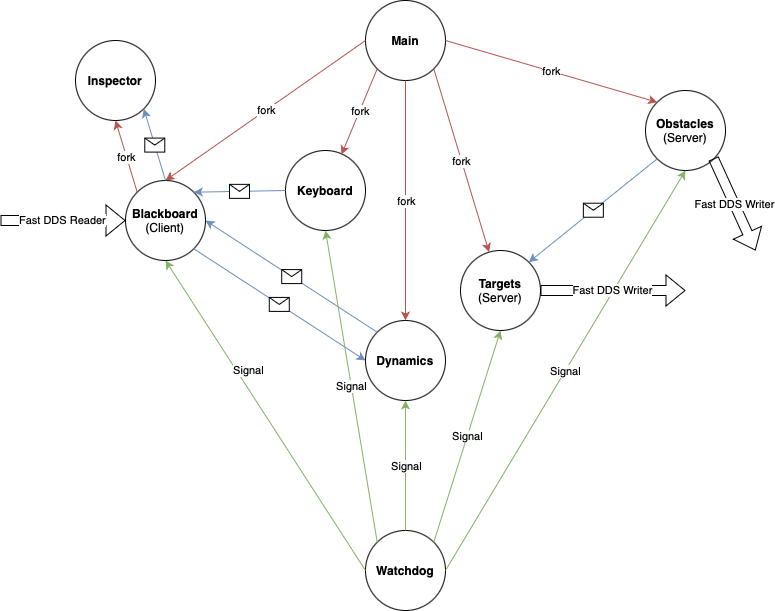

The diagram above was exported from draw.io. Its source (the exported page's mxGraphModel, read from the mxfile embedded in the PNG):
<mxGraphModel dx="1224" dy="816" grid="1" gridSize="10" guides="1" tooltips="1" connect="1" arrows="1" fold="1" page="1" pageScale="1" pageWidth="850" pageHeight="1100" math="0" shadow="0">
  <root>
    <mxCell id="0" />
    <mxCell id="1" parent="0" />
    <mxCell id="2wFwWWfG6IyBHLeUGANI-1" value="&lt;b&gt;Main&lt;/b&gt;" style="ellipse;whiteSpace=wrap;html=1;aspect=fixed;" parent="1" vertex="1">
      <mxGeometry x="413" y="50" width="80" height="80" as="geometry" />
    </mxCell>
    <mxCell id="2wFwWWfG6IyBHLeUGANI-2" value="&lt;b&gt;Blackboard&lt;/b&gt;&lt;div&gt;(Client)&lt;/div&gt;" style="ellipse;whiteSpace=wrap;html=1;aspect=fixed;" parent="1" vertex="1">
      <mxGeometry x="173" y="230" width="80" height="80" as="geometry" />
    </mxCell>
    <mxCell id="2wFwWWfG6IyBHLeUGANI-3" value="&lt;b&gt;Inspector&lt;/b&gt;" style="ellipse;whiteSpace=wrap;html=1;aspect=fixed;" parent="1" vertex="1">
      <mxGeometry x="123" y="90" width="80" height="80" as="geometry" />
    </mxCell>
    <mxCell id="2wFwWWfG6IyBHLeUGANI-4" value="&lt;b&gt;Dynamics&lt;/b&gt;" style="ellipse;whiteSpace=wrap;html=1;" parent="1" vertex="1">
      <mxGeometry x="413" y="370" width="80" height="80" as="geometry" />
    </mxCell>
    <mxCell id="2wFwWWfG6IyBHLeUGANI-5" value="&lt;b&gt;Targets&lt;/b&gt;&lt;div&gt;(Server)&lt;/div&gt;" style="ellipse;whiteSpace=wrap;html=1;aspect=fixed;" parent="1" vertex="1">
      <mxGeometry x="508" y="300" width="80" height="80" as="geometry" />
    </mxCell>
    <mxCell id="2wFwWWfG6IyBHLeUGANI-6" value="&lt;b&gt;Obstacles&lt;/b&gt;&lt;div&gt;(Server)&lt;b&gt;&lt;br&gt;&lt;/b&gt;&lt;/div&gt;" style="ellipse;whiteSpace=wrap;html=1;aspect=fixed;" parent="1" vertex="1">
      <mxGeometry x="693" y="140" width="80" height="80" as="geometry" />
    </mxCell>
    <mxCell id="2wFwWWfG6IyBHLeUGANI-7" value="&lt;b&gt;Keyboard&lt;/b&gt;" style="ellipse;whiteSpace=wrap;html=1;" parent="1" vertex="1">
      <mxGeometry x="333" y="200" width="80" height="80" as="geometry" />
    </mxCell>
    <mxCell id="2wFwWWfG6IyBHLeUGANI-9" value="" style="endArrow=classic;html=1;rounded=0;exitX=0;exitY=1;exitDx=0;exitDy=0;entryX=0.7;entryY=0.05;entryDx=0;entryDy=0;entryPerimeter=0;fillColor=#f8cecc;strokeColor=#b85450;" parent="1" source="2wFwWWfG6IyBHLeUGANI-1" target="2wFwWWfG6IyBHLeUGANI-7" edge="1">
      <mxGeometry relative="1" as="geometry">
        <mxPoint x="453" y="420" as="sourcePoint" />
        <mxPoint x="553" y="420" as="targetPoint" />
      </mxGeometry>
    </mxCell>
    <mxCell id="2wFwWWfG6IyBHLeUGANI-10" value="fork" style="edgeLabel;resizable=0;html=1;;align=center;verticalAlign=middle;" parent="2wFwWWfG6IyBHLeUGANI-9" connectable="0" vertex="1">
      <mxGeometry relative="1" as="geometry" />
    </mxCell>
    <mxCell id="2wFwWWfG6IyBHLeUGANI-12" value="" style="endArrow=classic;html=1;rounded=0;exitX=0;exitY=0.5;exitDx=0;exitDy=0;entryX=0.5;entryY=0;entryDx=0;entryDy=0;fillColor=#f8cecc;strokeColor=#b85450;" parent="1" source="2wFwWWfG6IyBHLeUGANI-1" target="2wFwWWfG6IyBHLeUGANI-2" edge="1">
      <mxGeometry relative="1" as="geometry">
        <mxPoint x="423" y="100" as="sourcePoint" />
        <mxPoint x="249" y="154" as="targetPoint" />
      </mxGeometry>
    </mxCell>
    <mxCell id="2wFwWWfG6IyBHLeUGANI-13" value="fork" style="edgeLabel;resizable=0;html=1;;align=center;verticalAlign=middle;" parent="2wFwWWfG6IyBHLeUGANI-12" connectable="0" vertex="1">
      <mxGeometry relative="1" as="geometry" />
    </mxCell>
    <mxCell id="2wFwWWfG6IyBHLeUGANI-14" value="" style="endArrow=classic;html=1;rounded=0;exitX=0.5;exitY=1;exitDx=0;exitDy=0;fillColor=#f8cecc;strokeColor=#b85450;entryX=0.5;entryY=0;entryDx=0;entryDy=0;" parent="1" source="2wFwWWfG6IyBHLeUGANI-1" target="2wFwWWfG6IyBHLeUGANI-4" edge="1">
      <mxGeometry relative="1" as="geometry">
        <mxPoint x="463" y="140" as="sourcePoint" />
        <mxPoint x="463" y="380" as="targetPoint" />
      </mxGeometry>
    </mxCell>
    <mxCell id="2wFwWWfG6IyBHLeUGANI-15" value="fork" style="edgeLabel;resizable=0;html=1;;align=center;verticalAlign=middle;" parent="2wFwWWfG6IyBHLeUGANI-14" connectable="0" vertex="1">
      <mxGeometry relative="1" as="geometry" />
    </mxCell>
    <mxCell id="2wFwWWfG6IyBHLeUGANI-16" value="" style="endArrow=classic;html=1;rounded=0;exitX=1;exitY=0.5;exitDx=0;exitDy=0;entryX=0;entryY=0;entryDx=0;entryDy=0;fillColor=#f8cecc;strokeColor=#b85450;" parent="1" source="2wFwWWfG6IyBHLeUGANI-1" target="2wFwWWfG6IyBHLeUGANI-6" edge="1">
      <mxGeometry relative="1" as="geometry">
        <mxPoint x="473" y="150" as="sourcePoint" />
        <mxPoint x="473" y="280" as="targetPoint" />
      </mxGeometry>
    </mxCell>
    <mxCell id="2wFwWWfG6IyBHLeUGANI-17" value="fork" style="edgeLabel;resizable=0;html=1;;align=center;verticalAlign=middle;" parent="2wFwWWfG6IyBHLeUGANI-16" connectable="0" vertex="1">
      <mxGeometry relative="1" as="geometry" />
    </mxCell>
    <mxCell id="2wFwWWfG6IyBHLeUGANI-18" value="" style="endArrow=classic;html=1;rounded=0;exitX=1;exitY=1;exitDx=0;exitDy=0;fillColor=#f8cecc;strokeColor=#b85450;" parent="1" source="2wFwWWfG6IyBHLeUGANI-1" target="2wFwWWfG6IyBHLeUGANI-5" edge="1">
      <mxGeometry relative="1" as="geometry">
        <mxPoint x="483" y="160" as="sourcePoint" />
        <mxPoint x="483" y="290" as="targetPoint" />
      </mxGeometry>
    </mxCell>
    <mxCell id="2wFwWWfG6IyBHLeUGANI-19" value="fork" style="edgeLabel;resizable=0;html=1;;align=center;verticalAlign=middle;" parent="2wFwWWfG6IyBHLeUGANI-18" connectable="0" vertex="1">
      <mxGeometry relative="1" as="geometry" />
    </mxCell>
    <mxCell id="2wFwWWfG6IyBHLeUGANI-20" value="" style="endArrow=classic;html=1;rounded=0;fillColor=#f8cecc;strokeColor=#b85450;exitX=0;exitY=0;exitDx=0;exitDy=0;entryX=0.5;entryY=1;entryDx=0;entryDy=0;" parent="1" source="2wFwWWfG6IyBHLeUGANI-2" target="2wFwWWfG6IyBHLeUGANI-3" edge="1">
      <mxGeometry relative="1" as="geometry">
        <mxPoint x="213" y="320" as="sourcePoint" />
        <mxPoint x="150" y="166" as="targetPoint" />
      </mxGeometry>
    </mxCell>
    <mxCell id="2wFwWWfG6IyBHLeUGANI-21" value="fork" style="edgeLabel;resizable=0;html=1;;align=center;verticalAlign=middle;" parent="2wFwWWfG6IyBHLeUGANI-20" connectable="0" vertex="1">
      <mxGeometry relative="1" as="geometry" />
    </mxCell>
    <mxCell id="2wFwWWfG6IyBHLeUGANI-29" value="" style="endArrow=classic;html=1;rounded=0;exitX=0;exitY=0.5;exitDx=0;exitDy=0;entryX=1;entryY=0;entryDx=0;entryDy=0;fillColor=#dae8fc;strokeColor=#6c8ebf;" parent="1" source="2wFwWWfG6IyBHLeUGANI-7" target="2wFwWWfG6IyBHLeUGANI-2" edge="1">
      <mxGeometry relative="1" as="geometry">
        <mxPoint x="453" y="420" as="sourcePoint" />
        <mxPoint x="553" y="420" as="targetPoint" />
      </mxGeometry>
    </mxCell>
    <mxCell id="2wFwWWfG6IyBHLeUGANI-30" value="" style="shape=message;html=1;outlineConnect=0;" parent="2wFwWWfG6IyBHLeUGANI-29" vertex="1">
      <mxGeometry width="20" height="14" relative="1" as="geometry">
        <mxPoint x="-10" y="-7" as="offset" />
      </mxGeometry>
    </mxCell>
    <mxCell id="2wFwWWfG6IyBHLeUGANI-33" value="" style="endArrow=classic;html=1;rounded=0;entryX=1;entryY=0.5;entryDx=0;entryDy=0;fillColor=#dae8fc;strokeColor=#6c8ebf;exitX=0;exitY=0;exitDx=0;exitDy=0;" parent="1" source="2wFwWWfG6IyBHLeUGANI-4" target="2wFwWWfG6IyBHLeUGANI-2" edge="1">
      <mxGeometry relative="1" as="geometry">
        <mxPoint x="403" y="380" as="sourcePoint" />
        <mxPoint x="435" y="282" as="targetPoint" />
      </mxGeometry>
    </mxCell>
    <mxCell id="2wFwWWfG6IyBHLeUGANI-34" value="" style="shape=message;html=1;outlineConnect=0;" parent="2wFwWWfG6IyBHLeUGANI-33" vertex="1">
      <mxGeometry width="20" height="14" relative="1" as="geometry">
        <mxPoint x="-10" y="-7" as="offset" />
      </mxGeometry>
    </mxCell>
    <mxCell id="2wFwWWfG6IyBHLeUGANI-35" value="" style="endArrow=classic;html=1;rounded=0;exitX=1;exitY=1;exitDx=0;exitDy=0;fillColor=#dae8fc;strokeColor=#6c8ebf;entryX=0;entryY=0.5;entryDx=0;entryDy=0;" parent="1" source="2wFwWWfG6IyBHLeUGANI-2" target="2wFwWWfG6IyBHLeUGANI-4" edge="1">
      <mxGeometry relative="1" as="geometry">
        <mxPoint x="263" y="360" as="sourcePoint" />
        <mxPoint x="423" y="310" as="targetPoint" />
      </mxGeometry>
    </mxCell>
    <mxCell id="2wFwWWfG6IyBHLeUGANI-36" value="" style="shape=message;html=1;outlineConnect=0;" parent="2wFwWWfG6IyBHLeUGANI-35" vertex="1">
      <mxGeometry width="20" height="14" relative="1" as="geometry">
        <mxPoint x="-10" y="-7" as="offset" />
      </mxGeometry>
    </mxCell>
    <mxCell id="2wFwWWfG6IyBHLeUGANI-38" value="" style="endArrow=classic;html=1;rounded=0;entryX=1;entryY=1;entryDx=0;entryDy=0;fillColor=#dae8fc;strokeColor=#6c8ebf;exitX=0.5;exitY=0;exitDx=0;exitDy=0;" parent="1" source="2wFwWWfG6IyBHLeUGANI-2" target="2wFwWWfG6IyBHLeUGANI-3" edge="1">
      <mxGeometry relative="1" as="geometry">
        <mxPoint x="213" y="300" as="sourcePoint" />
        <mxPoint x="193" y="290" as="targetPoint" />
      </mxGeometry>
    </mxCell>
    <mxCell id="2wFwWWfG6IyBHLeUGANI-39" value="" style="shape=message;html=1;outlineConnect=0;" parent="2wFwWWfG6IyBHLeUGANI-38" vertex="1">
      <mxGeometry width="20" height="14" relative="1" as="geometry">
        <mxPoint x="-10" y="-7" as="offset" />
      </mxGeometry>
    </mxCell>
    <mxCell id="2wFwWWfG6IyBHLeUGANI-49" value="&lt;b&gt;Watchdog&lt;/b&gt;" style="ellipse;whiteSpace=wrap;html=1;aspect=fixed;" parent="1" vertex="1">
      <mxGeometry x="413" y="580" width="80" height="80" as="geometry" />
    </mxCell>
    <mxCell id="2wFwWWfG6IyBHLeUGANI-52" value="" style="endArrow=classic;html=1;rounded=0;entryX=0.5;entryY=1;entryDx=0;entryDy=0;fillColor=#d5e8d4;strokeColor=#82b366;exitX=1;exitY=0;exitDx=0;exitDy=0;" parent="1" target="2wFwWWfG6IyBHLeUGANI-5" edge="1" source="2wFwWWfG6IyBHLeUGANI-49">
      <mxGeometry relative="1" as="geometry">
        <mxPoint x="483" y="590" as="sourcePoint" />
        <mxPoint x="553" y="420" as="targetPoint" />
      </mxGeometry>
    </mxCell>
    <mxCell id="2wFwWWfG6IyBHLeUGANI-53" value="Signal" style="edgeLabel;resizable=0;html=1;;align=center;verticalAlign=middle;" parent="2wFwWWfG6IyBHLeUGANI-52" connectable="0" vertex="1">
      <mxGeometry relative="1" as="geometry" />
    </mxCell>
    <mxCell id="2wFwWWfG6IyBHLeUGANI-55" value="" style="endArrow=classic;html=1;rounded=0;exitX=1;exitY=0.5;exitDx=0;exitDy=0;entryX=0.5;entryY=1;entryDx=0;entryDy=0;fillColor=#d5e8d4;strokeColor=#82b366;" parent="1" source="2wFwWWfG6IyBHLeUGANI-49" target="2wFwWWfG6IyBHLeUGANI-6" edge="1">
      <mxGeometry relative="1" as="geometry">
        <mxPoint x="503" y="630" as="sourcePoint" />
        <mxPoint x="703" y="390" as="targetPoint" />
      </mxGeometry>
    </mxCell>
    <mxCell id="2wFwWWfG6IyBHLeUGANI-56" value="Signal" style="edgeLabel;resizable=0;html=1;;align=center;verticalAlign=middle;" parent="2wFwWWfG6IyBHLeUGANI-55" connectable="0" vertex="1">
      <mxGeometry relative="1" as="geometry" />
    </mxCell>
    <mxCell id="2wFwWWfG6IyBHLeUGANI-57" value="" style="endArrow=classic;html=1;rounded=0;entryX=0.5;entryY=1;entryDx=0;entryDy=0;fillColor=#d5e8d4;strokeColor=#82b366;" parent="1" source="2wFwWWfG6IyBHLeUGANI-49" target="2wFwWWfG6IyBHLeUGANI-4" edge="1">
      <mxGeometry relative="1" as="geometry">
        <mxPoint x="513" y="640" as="sourcePoint" />
        <mxPoint x="713" y="400" as="targetPoint" />
      </mxGeometry>
    </mxCell>
    <mxCell id="2wFwWWfG6IyBHLeUGANI-58" value="Signal" style="edgeLabel;resizable=0;html=1;;align=center;verticalAlign=middle;" parent="2wFwWWfG6IyBHLeUGANI-57" connectable="0" vertex="1">
      <mxGeometry relative="1" as="geometry" />
    </mxCell>
    <mxCell id="2wFwWWfG6IyBHLeUGANI-59" value="" style="endArrow=classic;html=1;rounded=0;entryX=0.5;entryY=1;entryDx=0;entryDy=0;fillColor=#d5e8d4;strokeColor=#82b366;exitX=0;exitY=0;exitDx=0;exitDy=0;" parent="1" target="2wFwWWfG6IyBHLeUGANI-7" edge="1" source="2wFwWWfG6IyBHLeUGANI-49">
      <mxGeometry relative="1" as="geometry">
        <mxPoint x="423" y="590" as="sourcePoint" />
        <mxPoint x="723" y="410" as="targetPoint" />
        <Array as="points" />
      </mxGeometry>
    </mxCell>
    <mxCell id="2wFwWWfG6IyBHLeUGANI-60" value="Signal" style="edgeLabel;resizable=0;html=1;;align=center;verticalAlign=middle;" parent="2wFwWWfG6IyBHLeUGANI-59" connectable="0" vertex="1">
      <mxGeometry relative="1" as="geometry" />
    </mxCell>
    <mxCell id="2wFwWWfG6IyBHLeUGANI-62" value="" style="endArrow=classic;html=1;rounded=0;entryX=0.5;entryY=1;entryDx=0;entryDy=0;fillColor=#d5e8d4;strokeColor=#82b366;exitX=0;exitY=0.5;exitDx=0;exitDy=0;" parent="1" target="2wFwWWfG6IyBHLeUGANI-2" edge="1" source="2wFwWWfG6IyBHLeUGANI-49">
      <mxGeometry relative="1" as="geometry">
        <mxPoint x="425" y="592" as="sourcePoint" />
        <mxPoint x="733" y="420" as="targetPoint" />
      </mxGeometry>
    </mxCell>
    <mxCell id="_zlMVi3eePeW5JNqnYvY-4" value="Fast DDS Reader" style="shape=flexArrow;endArrow=classic;html=1;rounded=0;entryX=0;entryY=0.5;entryDx=0;entryDy=0;" edge="1" parent="1" target="2wFwWWfG6IyBHLeUGANI-2">
      <mxGeometry x="-0.0046" width="50" height="50" relative="1" as="geometry">
        <mxPoint x="48" y="270" as="sourcePoint" />
        <mxPoint x="533" y="400" as="targetPoint" />
        <mxPoint as="offset" />
      </mxGeometry>
    </mxCell>
    <mxCell id="_zlMVi3eePeW5JNqnYvY-5" value="Fast DDS Writer" style="shape=flexArrow;endArrow=classic;html=1;rounded=0;" edge="1" parent="1">
      <mxGeometry x="0.0086" width="50" height="50" relative="1" as="geometry">
        <mxPoint x="761" y="208" as="sourcePoint" />
        <mxPoint x="803" y="300" as="targetPoint" />
        <mxPoint as="offset" />
      </mxGeometry>
    </mxCell>
    <mxCell id="_zlMVi3eePeW5JNqnYvY-6" value="Fast DDS Writer" style="shape=flexArrow;endArrow=classic;html=1;rounded=0;exitX=1;exitY=0.5;exitDx=0;exitDy=0;" edge="1" parent="1" source="2wFwWWfG6IyBHLeUGANI-5">
      <mxGeometry x="-0.0016" width="50" height="50" relative="1" as="geometry">
        <mxPoint x="576" y="368" as="sourcePoint" />
        <mxPoint x="733" y="340" as="targetPoint" />
        <mxPoint as="offset" />
      </mxGeometry>
    </mxCell>
    <mxCell id="_zlMVi3eePeW5JNqnYvY-7" value="Signal" style="edgeLabel;resizable=0;html=1;;align=center;verticalAlign=middle;" connectable="0" vertex="1" parent="1">
      <mxGeometry x="432.99909983266036" y="509.9967299158415" as="geometry">
        <mxPoint x="-137" y="-90" as="offset" />
      </mxGeometry>
    </mxCell>
    <mxCell id="_zlMVi3eePeW5JNqnYvY-8" value="" style="endArrow=classic;html=1;rounded=0;entryX=1;entryY=0;entryDx=0;entryDy=0;fillColor=#dae8fc;strokeColor=#6c8ebf;exitX=0;exitY=1;exitDx=0;exitDy=0;" edge="1" parent="1" source="2wFwWWfG6IyBHLeUGANI-6" target="2wFwWWfG6IyBHLeUGANI-5">
      <mxGeometry relative="1" as="geometry">
        <mxPoint x="413" y="390" as="sourcePoint" />
        <mxPoint x="263" y="280" as="targetPoint" />
      </mxGeometry>
    </mxCell>
    <mxCell id="_zlMVi3eePeW5JNqnYvY-9" value="" style="shape=message;html=1;outlineConnect=0;" vertex="1" parent="_zlMVi3eePeW5JNqnYvY-8">
      <mxGeometry width="20" height="14" relative="1" as="geometry">
        <mxPoint x="-10" y="-7" as="offset" />
      </mxGeometry>
    </mxCell>
  </root>
</mxGraphModel>